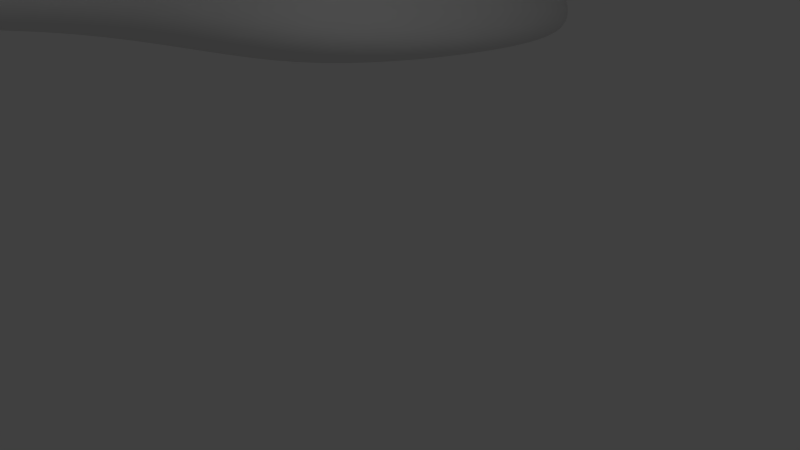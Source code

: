 # Source: sample2.blend  (saved by Blender 2.72.0; exported with 4.5.12 LTS)
import bpy
from mathutils import Matrix  # noqa: F401  (used for matrix-valued properties, if any)

bpy.ops.wm.read_factory_settings(use_empty=True)
scene = bpy.context.scene
scene.name = 'Scene'

# ---- collections
col_collection_1 = bpy.data.collections.new('Collection 1'); scene.collection.children.link(col_collection_1)

# ---- world
world_world = bpy.data.worlds.new('World'); scene.world = world_world
world_world.color = (0.05088, 0.05088, 0.05088)
world_world.use_sun_shadow = False
world_world.sun_shadow_jitter_overblur = 0.0
world_world.cycles.sampling_method = 'MANUAL'
world_world.cycles.sample_map_resolution = 256

# ---- cameras
cam_camera = bpy.data.cameras.new('Camera')
cam_camera.clip_end = 100.0
cam_camera.lens = 35.0
cam_camera.sensor_width = 32.0
cam_camera.sensor_height = 18.0
cam_camera.ortho_scale = 7.314
cam_camera.dof.focus_distance = 0.0
cam_camera.dof.aperture_fstop = 128.0

# ---- lights
light_lamp = bpy.data.lights.new('Lamp', 'POINT')
light_lamp.transmission_factor = 0.0
light_lamp.cutoff_distance = 30.0
light_lamp.energy = 100.0
light_lamp.shadow_buffer_clip_start = 1.001
light_lamp.shadow_soft_size = 0.1
light_lamp.shadow_maximum_resolution = 0.006
light_lamp.use_absolute_resolution = True
light_lamp.cycles.use_multiple_importance_sampling = False

# ---- curves / text
cu_beziercircle_001 = bpy.data.curves.new('BezierCircle.001', 'CURVE')
cu_beziercircle_001.dimensions = '2D'
_sp = cu_beziercircle_001.splines.new('BEZIER'); _sp.bezier_points.add(2)
_sp.bezier_points.foreach_set('co', [-0.2144, 0.929, 0.0, -0.7385, -0.655, 0.0, 0.8926, -0.3317, 0.0])
_sp.bezier_points.foreach_set('handle_left', [0.7325, 1.199, 0.0, -1.295, -0.09786, 0.0, 0.395, -1.761, 0.0])
_sp.bezier_points.foreach_set('handle_right', [-1.832, 0.468, 0.0, -0.1818, -1.212, 0.0, 1.171, 0.469, 0.0])
for _p, _l, _r in zip(_sp.bezier_points, ['ALIGNED', 'ALIGNED', 'ALIGNED'], ['ALIGNED', 'ALIGNED', 'ALIGNED']): _p.handle_left_type = _l; _p.handle_right_type = _r
_sp.order_u = 0
_sp.order_v = 0
cu_beziercircle_001.use_path = True
cu_beziercircle_001.use_path_clamp = True
cu_beziercircle_001.bevel_resolution = 0
cu_beziercircle_001.fill_mode = 'BOTH'
cu_beziercurve = bpy.data.curves.new('BezierCurve', 'CURVE')
cu_beziercurve.dimensions = '3D'
_sp = cu_beziercurve.splines.new('BEZIER'); _sp.bezier_points.add(9)
_sp.bezier_points.foreach_set('co', [-1.0, 0.0, 9.0, 1.0, 0.0, 8.0, 4.191, -2.293, 7.0, 3.281, -7.085, 6.0, 0.1577, -8.583, 5.0, -4.52, -6.984, 4.0, -6.843, -1.374, 3.0, -4.535, 3.195, 2.0, -5.644, 9.546, 1.0, -10.91, 12.04, 0.0])
_sp.bezier_points.foreach_set('handle_left', [-1.632, 0.0, 9.316, 0.1173, 0.2969, 8.364, 3.646, -0.9166, 7.403, 4.393, -5.624, 6.507, 1.463, -8.511, 5.346, -3.142, -8.281, 4.381, -6.927, -3.698, 3.46, -4.821, 1.251, 2.363, -4.147, 7.575, 1.455, -8.881, 11.08, 0.3848])
_sp.bezier_points.foreach_set('handle_right', [-0.3675, 0.0, 8.684, 1.883, -0.2969, 7.636, 4.735, -3.669, 6.597, 2.169, -8.545, 5.493, -1.147, -8.654, 4.654, -5.897, -5.687, 3.619, -6.758, 0.9496, 2.54, -4.249, 5.139, 1.637, -7.142, 11.52, 0.5446, -12.93, 13.0, -0.3848])
for _p, _l, _r in zip(_sp.bezier_points, ['ALIGNED', 'ALIGNED', 'ALIGNED', 'ALIGNED', 'ALIGNED', 'ALIGNED', 'ALIGNED', 'ALIGNED', 'ALIGNED', 'ALIGNED'], ['ALIGNED', 'ALIGNED', 'ALIGNED', 'ALIGNED', 'ALIGNED', 'ALIGNED', 'ALIGNED', 'ALIGNED', 'ALIGNED', 'ALIGNED']): _p.handle_left_type = _l; _p.handle_right_type = _r
_sp.order_u = 0
_sp.order_v = 0
cu_beziercurve.use_path = True
cu_beziercurve.use_path_clamp = True
cu_beziercurve.bevel_mode = 'OBJECT'
cu_beziercurve.bevel_resolution = 0
cu_beziercurve.fill_mode = 'HALF'
cu_beziercurve_002 = bpy.data.curves.new('BezierCurve.002', 'CURVE')
cu_beziercurve_002.dimensions = '3D'
cu_beziercurve_002.use_path = True
cu_beziercurve_002.use_path_clamp = True
cu_beziercurve_002.bevel_mode = 'OBJECT'
cu_beziercurve_002.bevel_resolution = 0
cu_beziercurve_002.fill_mode = 'HALF'

# ---- objects
ob_beziercircle = bpy.data.objects.new('BezierCircle', cu_beziercircle_001)
ob_beziercurve_001 = bpy.data.objects.new('BezierCurve.001', cu_beziercurve)
ob_beziercurve = bpy.data.objects.new('BezierCurve', cu_beziercurve_002)
ob_lamp = bpy.data.objects.new('Lamp', light_lamp)
ob_camera = bpy.data.objects.new('Camera', cam_camera)

# ---- transforms, parenting, visibility, modifiers, constraints
ob_beziercircle.location = (-3.739, -4.895, 2.787)
ob_beziercircle.lineart.crease_threshold = 0.0
ob_beziercurve_001.location = (0.0, 0.0, 0.0)
ob_beziercurve_001.lineart.crease_threshold = 0.0
ob_beziercurve.location = (0.0, 0.0, 0.0)
ob_beziercurve.lineart.crease_threshold = 0.0
_m = ob_beziercurve.modifiers.new('Curve', 'CURVE')
ob_lamp.location = (4.076, 1.005, 5.904)
ob_lamp.rotation_euler = (0.6503, 0.05522, 1.866)
ob_lamp.lock_rotations_4d = False
ob_lamp.empty_display_type = 'ARROWS'
ob_lamp.color = (0.0, 0.0, 0.0, 0.0)
ob_lamp.lineart.crease_threshold = 0.0
ob_camera.location = (7.481, -6.508, 5.344)
ob_camera.rotation_euler = (1.109, 0.01082, 0.8149)
ob_camera.lock_rotations_4d = False
ob_camera.empty_display_type = 'ARROWS'
ob_camera.color = (0.0, 0.0, 0.0, 0.0)
ob_camera.display_type = 'WIRE'
ob_camera.lineart.crease_threshold = 0.0
cu_beziercurve.bevel_object = ob_beziercircle
cu_beziercurve_002.bevel_object = ob_beziercircle

# ---- collection membership
col_collection_1.objects.link(ob_beziercircle)
col_collection_1.objects.link(ob_beziercurve_001)
col_collection_1.objects.link(ob_beziercurve)
col_collection_1.objects.link(ob_lamp)
col_collection_1.objects.link(ob_camera)

# ---- scene / render settings (as saved in the file)
scene.camera = ob_camera
scene.frame_start = 1; scene.frame_end = 250; scene.frame_set(1)
scene.render.engine = 'BLENDER_EEVEE_NEXT'
scene.render.resolution_percentage = 50
scene.render.dither_intensity = 0.0
scene.cycles.use_denoising = False
scene.cycles.samples = 10
scene.cycles.sampling_pattern = 'TABULATED_SOBOL'
scene.cycles.light_sampling_threshold = 0.0
scene.cycles.use_adaptive_sampling = False
scene.cycles.use_light_tree = False
scene.cycles.blur_glossy = 0.0
scene.cycles.pixel_filter_type = 'GAUSSIAN'
scene.cycles.sample_clamp_indirect = 0.0
scene.view_settings.view_transform = 'Standard'
bpy.context.view_layer.update()
